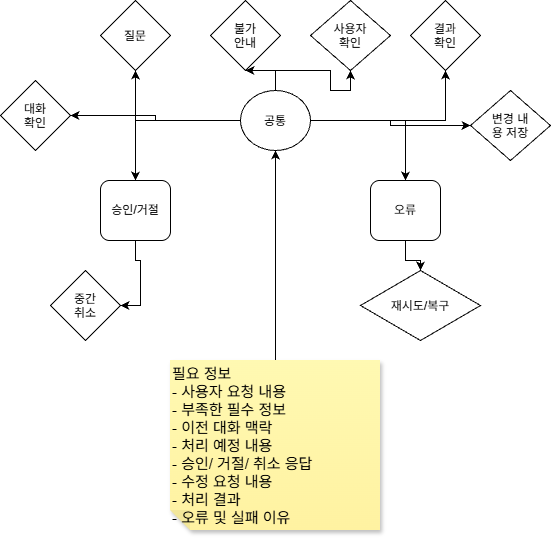

The diagram above was exported from draw.io. Its source (the exported page's mxGraphModel, read from the mxfile embedded in the PNG):
<mxGraphModel dx="1414" dy="777" grid="1" gridSize="10" guides="1" tooltips="1" connect="1" arrows="1" fold="1" page="1" pageScale="1" pageWidth="827" pageHeight="1169" math="0" shadow="0">
  <root>
    <mxCell id="0" />
    <mxCell id="1" parent="0" />
    <mxCell id="SmZoptk67pzm6qabxc-X-1" edge="1" parent="1" source="SmZoptk67pzm6qabxc-X-9" style="edgeStyle=orthogonalEdgeStyle;rounded=0;orthogonalLoop=1;jettySize=auto;html=1;entryX=0.5;entryY=0;entryDx=0;entryDy=0;" target="SmZoptk67pzm6qabxc-X-11">
      <mxGeometry relative="1" as="geometry" />
    </mxCell>
    <mxCell id="SmZoptk67pzm6qabxc-X-2" edge="1" parent="1" source="SmZoptk67pzm6qabxc-X-9" style="edgeStyle=orthogonalEdgeStyle;rounded=0;orthogonalLoop=1;jettySize=auto;html=1;entryX=0.5;entryY=0;entryDx=0;entryDy=0;" target="SmZoptk67pzm6qabxc-X-13">
      <mxGeometry relative="1" as="geometry" />
    </mxCell>
    <mxCell id="SmZoptk67pzm6qabxc-X-3" edge="1" parent="1" source="SmZoptk67pzm6qabxc-X-9" style="edgeStyle=orthogonalEdgeStyle;rounded=0;orthogonalLoop=1;jettySize=auto;html=1;entryX=1;entryY=0.5;entryDx=0;entryDy=0;" target="SmZoptk67pzm6qabxc-X-18">
      <mxGeometry relative="1" as="geometry" />
    </mxCell>
    <mxCell id="SmZoptk67pzm6qabxc-X-4" edge="1" parent="1" source="SmZoptk67pzm6qabxc-X-9" style="edgeStyle=orthogonalEdgeStyle;rounded=0;orthogonalLoop=1;jettySize=auto;html=1;entryX=0.5;entryY=1;entryDx=0;entryDy=0;" target="SmZoptk67pzm6qabxc-X-14">
      <mxGeometry relative="1" as="geometry" />
    </mxCell>
    <mxCell id="SmZoptk67pzm6qabxc-X-5" edge="1" parent="1" source="SmZoptk67pzm6qabxc-X-9" style="edgeStyle=orthogonalEdgeStyle;rounded=0;orthogonalLoop=1;jettySize=auto;html=1;entryX=0.5;entryY=1;entryDx=0;entryDy=0;" target="SmZoptk67pzm6qabxc-X-15">
      <mxGeometry relative="1" as="geometry" />
    </mxCell>
    <mxCell id="SmZoptk67pzm6qabxc-X-6" edge="1" parent="1" source="SmZoptk67pzm6qabxc-X-9" style="edgeStyle=orthogonalEdgeStyle;rounded=0;orthogonalLoop=1;jettySize=auto;html=1;entryX=0.5;entryY=1;entryDx=0;entryDy=0;" target="SmZoptk67pzm6qabxc-X-16">
      <mxGeometry relative="1" as="geometry" />
    </mxCell>
    <mxCell id="SmZoptk67pzm6qabxc-X-7" edge="1" parent="1" source="SmZoptk67pzm6qabxc-X-9" style="edgeStyle=orthogonalEdgeStyle;rounded=0;orthogonalLoop=1;jettySize=auto;html=1;entryX=0.5;entryY=1;entryDx=0;entryDy=0;" target="SmZoptk67pzm6qabxc-X-17">
      <mxGeometry relative="1" as="geometry" />
    </mxCell>
    <mxCell id="SmZoptk67pzm6qabxc-X-8" edge="1" parent="1" source="SmZoptk67pzm6qabxc-X-9" style="edgeStyle=orthogonalEdgeStyle;rounded=0;orthogonalLoop=1;jettySize=auto;html=1;" target="SmZoptk67pzm6qabxc-X-19">
      <mxGeometry relative="1" as="geometry" />
    </mxCell>
    <mxCell id="SmZoptk67pzm6qabxc-X-9" parent="1" style="ellipse;whiteSpace=wrap;html=1;shapeInside=1;" value="공통" vertex="1">
      <mxGeometry height="60" width="70" x="379" y="290" as="geometry" />
    </mxCell>
    <mxCell id="SmZoptk67pzm6qabxc-X-10" edge="1" parent="1" source="SmZoptk67pzm6qabxc-X-11" style="edgeStyle=orthogonalEdgeStyle;rounded=0;orthogonalLoop=1;jettySize=auto;html=1;entryX=1;entryY=0.5;entryDx=0;entryDy=0;" target="SmZoptk67pzm6qabxc-X-20">
      <mxGeometry relative="1" as="geometry" />
    </mxCell>
    <mxCell id="SmZoptk67pzm6qabxc-X-11" parent="1" style="rounded=1;whiteSpace=wrap;html=1;" value="승인/거절" vertex="1">
      <mxGeometry height="60" width="70" x="239" y="380" as="geometry" />
    </mxCell>
    <mxCell id="SmZoptk67pzm6qabxc-X-12" edge="1" parent="1" source="SmZoptk67pzm6qabxc-X-13" style="edgeStyle=orthogonalEdgeStyle;rounded=0;orthogonalLoop=1;jettySize=auto;html=1;entryX=0.5;entryY=0;entryDx=0;entryDy=0;" target="SmZoptk67pzm6qabxc-X-21">
      <mxGeometry relative="1" as="geometry" />
    </mxCell>
    <mxCell id="SmZoptk67pzm6qabxc-X-13" parent="1" style="rounded=1;whiteSpace=wrap;html=1;" value="오류" vertex="1">
      <mxGeometry height="60" width="70" x="509" y="380" as="geometry" />
    </mxCell>
    <mxCell id="SmZoptk67pzm6qabxc-X-14" parent="1" style="rhombus;whiteSpace=wrap;html=1;shapeInside=1;" value="질문" vertex="1">
      <mxGeometry height="70" width="70" x="239" y="200" as="geometry" />
    </mxCell>
    <mxCell id="SmZoptk67pzm6qabxc-X-15" parent="1" style="rhombus;whiteSpace=wrap;html=1;shapeInside=1;" value="불가 안내" vertex="1">
      <mxGeometry height="70" width="70" x="349" y="200" as="geometry" />
    </mxCell>
    <mxCell id="SmZoptk67pzm6qabxc-X-16" parent="1" style="rhombus;whiteSpace=wrap;html=1;shapeInside=1;" value="사용자 확인" vertex="1">
      <mxGeometry height="70" width="80" x="449" y="200" as="geometry" />
    </mxCell>
    <mxCell id="SmZoptk67pzm6qabxc-X-17" parent="1" style="rhombus;whiteSpace=wrap;html=1;shapeInside=1;" value="결과 확인" vertex="1">
      <mxGeometry height="70" width="70" x="549" y="200" as="geometry" />
    </mxCell>
    <mxCell id="SmZoptk67pzm6qabxc-X-18" parent="1" style="rhombus;whiteSpace=wrap;html=1;shapeInside=1;" value="대화 확인" vertex="1">
      <mxGeometry height="70" width="70" x="139" y="280" as="geometry" />
    </mxCell>
    <mxCell id="SmZoptk67pzm6qabxc-X-19" parent="1" style="rhombus;whiteSpace=wrap;html=1;shapeInside=1;" value="변경 내용 저장" vertex="1">
      <mxGeometry height="70" width="80" x="609" y="290" as="geometry" />
    </mxCell>
    <mxCell id="SmZoptk67pzm6qabxc-X-20" parent="1" style="rhombus;whiteSpace=wrap;html=1;shapeInside=1;" value="중간 취소" vertex="1">
      <mxGeometry height="70" width="70" x="189" y="470" as="geometry" />
    </mxCell>
    <mxCell id="SmZoptk67pzm6qabxc-X-21" parent="1" style="rhombus;whiteSpace=wrap;html=1;shapeInside=1;" value="재시도/복구" vertex="1">
      <mxGeometry height="70" width="120" x="499" y="470" as="geometry" />
    </mxCell>
    <mxCell id="SmZoptk67pzm6qabxc-X-23" edge="1" parent="1" source="SmZoptk67pzm6qabxc-X-22" style="edgeStyle=orthogonalEdgeStyle;rounded=0;orthogonalLoop=1;jettySize=auto;html=1;" target="SmZoptk67pzm6qabxc-X-9">
      <mxGeometry relative="1" as="geometry" />
    </mxCell>
    <mxCell id="SmZoptk67pzm6qabxc-X-22" parent="1" style="shape=note;whiteSpace=wrap;html=1;backgroundOutline=1;autosizeText=1;fontColor=#000000;darkOpacity=0.05;fillColor=#FFF9B2;strokeColor=none;fillStyle=solid;fontSize=15;direction=west;gradientDirection=north;gradientColor=#FFF2A1;shadow=1;size=20;pointerEvents=1;align=left;" value="필요 정보&amp;nbsp;&lt;br&gt;- 사용자 요청 내용&lt;br&gt;- 부족한 필수 정보&lt;br&gt;- 이전 대화 맥락&lt;br&gt;- 처리 예정 내용&lt;br&gt;- 승인/ 거절/ 취소 응답&lt;br&gt;- 수정 요청 내용&lt;br&gt;- 처리 결과&lt;br&gt;- 오류 및 실패 이유" vertex="1">
      <mxGeometry height="170" width="210" x="309" y="560" as="geometry" />
    </mxCell>
  </root>
</mxGraphModel>